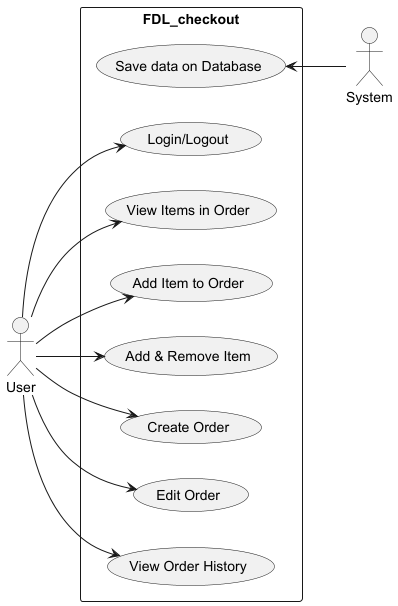

The diagram above was rendered by PlantUML. Its source (embedded in the PNG):
@startuml
left to right direction
skinparam packageStyle rectangle

actor User
actor System

rectangle FDL_checkout {

    (Save data on Database)
    (Login/Logout)
    (View Items in Order)
    (Add Item to Order)
    (Add & Remove Item)
    (Create Order)
    (Edit Order)
    (View Order History)

}

(Save data on Database) <-- System
User --> (Login/Logout)
User --> (View Items in Order)
User --> (Add Item to Order)
User --> (Add & Remove Item)
User --> (Create Order)
User --> (Edit Order)
User --> (View Order History)


@enduml